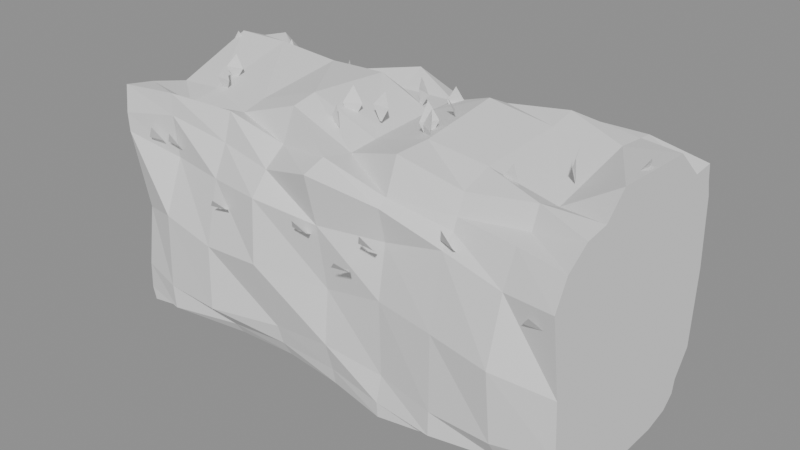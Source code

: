 # Source: hedge_seg.blend  (saved by Blender 5.3.31; exported with 4.5.12 LTS)
import bpy
from mathutils import Matrix  # noqa: F401  (used for matrix-valued properties, if any)

bpy.ops.wm.read_factory_settings(use_empty=True)
scene = bpy.context.scene
scene.name = 'Scene'

# ---- meshes
me_body = bpy.data.meshes.new('body')
me_body.from_pydata([(-0.96, 0.4577, 0.5086), (-0.96, 0.4983, 0.7913), (-0.96, 0.4732, 0.9035), (-0.96, 0.3928, 0.9926), (-0.96, 0.2746, 1.01), (-0.96, 0.1606, 1.056), (-0.96, -0.1536, 0.9317), (-0.96, -0.3097, 0.9722), (-0.96, -0.4293, 0.9927), (-0.96, -0.4406, 0.8857), (-0.96, -0.4374, 0.8084), (-0.96, -0.3783, 0.4729), (-0.96, -0.4127, 0.2336), (-0.96, -0.4167, 0.1277), (-0.96, -0.4067, 0.06573), (-0.96, -0.311, 0.02313), (-0.96, -0.1643, 0.0), (-0.96, 0.1516, 0.0), (-0.96, 0.2658, 0.02313), (-0.96, 0.3918, 0.06914), (-0.96, 0.4715, 0.1373), (-0.96, 0.4588, 0.2234), (-0.75, 0.5189, 0.5208), (-0.75, 0.4532, 0.7267), (-0.75, 0.4122, 0.8819), (-0.75, 0.31, 0.8858), (-0.75, 0.2449, 0.9087), (-0.75, 0.1789, 1.049), (-0.75, -0.1782, 0.9569), (-0.75, -0.3064, 0.938), (-0.75, -0.3941, 0.9978), (-0.75, -0.3972, 0.9129), (-0.75, -0.3824, 0.7428), (-0.75, -0.4651, 0.5323), (-0.75, -0.4762, 0.2359), (-0.75, -0.4694, 0.1357), (-0.75, -0.3645, 0.06263), (-0.75, -0.2721, 0.02313), (-0.75, -0.1509, 0.0), (-0.75, 0.1599, 0.0), (-0.75, 0.3041, 0.02313), (-0.75, 0.3929, 0.06349), (-0.75, 0.4334, 0.1298), (-0.75, 0.406, 0.2236), (-0.5, 0.4522, 0.4752), (-0.5, 0.3936, 0.7188), (-0.5, 0.357, 0.8435), (-0.5, 0.3435, 0.9482), (-0.5, 0.2792, 0.909), (-0.5, 0.1927, 1.022), (-0.5, -0.1794, 0.9748), (-0.5, -0.2769, 0.9509), (-0.5, -0.3414, 0.9763), (-0.5, -0.374, 0.8653), (-0.5, -0.431, 0.7457), (-0.5, -0.4917, 0.4987), (-0.5, -0.4985, 0.2413), (-0.5, -0.3918, 0.1241), (-0.5, -0.3548, 0.06968), (-0.5, -0.2595, 0.02313), (-0.5, -0.1651, 0.0), (-0.5, 0.1826, 0.0), (-0.5, 0.3217, 0.02313), (-0.5, 0.3949, 0.06796), (-0.5, 0.3793, 0.1299), (-0.5, 0.3962, 0.2372), (-0.25, 0.387, 0.4656), (-0.25, 0.3678, 0.7168), (-0.25, 0.3779, 0.8289), (-0.25, 0.4123, 0.9942), (-0.25, 0.3085, 0.9354), (-0.25, 0.1856, 1.033), (-0.25, -0.1708, 1.057), (-0.25, -0.2739, 1.037), (-0.25, -0.3318, 0.9143), (-0.25, -0.4191, 0.85), (-0.25, -0.4901, 0.768), (-0.25, -0.5049, 0.5193), (-0.25, -0.4078, 0.2217), (-0.25, -0.383, 0.137), (-0.25, -0.345, 0.06805), (-0.25, -0.2917, 0.02313), (-0.25, -0.1861, 0.0), (-0.25, 0.1865, 0.0), (-0.25, 0.293, 0.02313), (-0.25, 0.3248, 0.06387), (-0.25, 0.3752, 0.1344), (-0.25, 0.4546, 0.2483), (0.0, 0.3967, 0.4888), (0.0, 0.4627, 0.8108), (0.0, 0.452, 0.8731), (0.0, 0.3917, 0.9101), (0.0, 0.2896, 0.9518), (0.0, 0.1495, 0.9524), (0.0, -0.1424, 0.9385), (0.0, -0.2648, 0.9289), (0.0, -0.3984, 0.9594), (0.0, -0.4904, 0.928), (0.0, -0.4426, 0.7291), (0.0, -0.3994, 0.4684), (0.0, -0.4187, 0.2506), (0.0, -0.3868, 0.133), (0.0, -0.3731, 0.06447), (0.0, -0.3215, 0.02313), (0.0, -0.1832, 0.0), (0.0, 0.1659, 0.0), (0.0, 0.2599, 0.02313), (0.0, 0.328, 0.06462), (0.0, 0.39, 0.1241), (0.0, 0.5119, 0.2483), (0.25, 0.4306, 0.4673), (0.25, 0.4863, 0.7647), (0.25, 0.4706, 0.9088), (0.25, 0.3424, 0.8863), (0.25, 0.2702, 1.009), (0.25, 0.1629, 1.06), (0.25, -0.1716, 1.016), (0.25, -0.3287, 1.016), (0.25, -0.3798, 0.8832), (0.25, -0.4183, 0.8597), (0.25, -0.386, 0.7278), (0.25, -0.4206, 0.5241), (0.25, -0.4118, 0.2279), (0.25, -0.4376, 0.1315), (0.25, -0.4328, 0.0699), (0.25, -0.3052, 0.02313), (0.25, -0.1606, 0.0), (0.25, 0.1509, 0.0), (0.25, 0.271, 0.02313), (0.25, 0.3909, 0.06743), (0.25, 0.4563, 0.132), (0.25, 0.4611, 0.2277), (0.5, 0.4932, 0.4933), (0.5, 0.4462, 0.7275), (0.5, 0.3891, 0.8527), (0.5, 0.3467, 0.9986), (0.5, 0.2849, 1.04), (0.5, 0.1772, 1.015), (0.5, -0.1875, 0.9974), (0.5, -0.3083, 0.9548), (0.5, -0.3397, 0.8809), (0.5, -0.3602, 0.84), (0.5, -0.414, 0.7956), (0.5, -0.4705, 0.5257), (0.5, -0.4713, 0.2301), (0.5, -0.4736, 0.1377), (0.5, -0.3862, 0.06785), (0.5, -0.2667, 0.02313), (0.5, -0.1514, 0.0), (0.5, 0.1636, 0.0), (0.5, 0.31, 0.02313), (0.5, 0.416, 0.0672), (0.5, 0.4204, 0.1283), (0.5, 0.4154, 0.2341), (0.75, 0.4836, 0.5189), (0.75, 0.4211, 0.7858), (0.75, 0.3565, 0.8426), (0.75, 0.3675, 0.993), (0.75, 0.3129, 0.9973), (0.75, 0.1907, 1.009), (0.75, -0.1682, 0.9292), (0.75, -0.2796, 0.9833), (0.75, -0.313, 0.902), (0.75, -0.3907, 0.8885), (0.75, -0.4506, 0.7614), (0.75, -0.5195, 0.5222), (0.75, -0.4888, 0.2395), (0.75, -0.4247, 0.1379), (0.75, -0.321, 0.06394), (0.75, -0.2624, 0.02313), (0.75, -0.1691, 0.0), (0.75, 0.1853, 0.0), (0.75, 0.3198, 0.02313), (0.75, 0.389, 0.06847), (0.75, 0.3987, 0.1392), (0.75, 0.4038, 0.2408), (0.96, 0.4358, 0.5333), (0.96, 0.4211, 0.8143), (0.96, 0.4062, 0.8698), (0.96, 0.3957, 0.9385), (0.96, 0.3061, 0.9312), (0.96, 0.1837, 1.044), (0.96, -0.1674, 1.059), (0.96, -0.2572, 0.9738), (0.96, -0.3559, 0.9597), (0.96, -0.4502, 0.8943), (0.96, -0.5056, 0.7901), (0.96, -0.4559, 0.477), (0.96, -0.4379, 0.2438), (0.96, -0.3716, 0.1339), (0.96, -0.3449, 0.06684), (0.96, -0.2985, 0.02313), (0.96, -0.1878, 0.0), (0.96, 0.1842, 0.0), (0.96, 0.286, 0.02313), (0.96, 0.3377, 0.06735), (0.96, 0.349, 0.1236), (0.96, 0.4191, 0.2234)], [], [(0, 1, 23, 22), (1, 2, 24, 23), (2, 3, 25, 24), (3, 4, 26, 25), (4, 5, 27, 26), (5, 6, 28, 27), (6, 7, 29, 28), (7, 8, 30, 29), (8, 9, 31, 30), (9, 10, 32, 31), (10, 11, 33, 32), (11, 12, 34, 33), (12, 13, 35, 34), (13, 14, 36, 35), (14, 15, 37, 36), (15, 16, 38, 37), (16, 17, 39, 38), (17, 18, 40, 39), (18, 19, 41, 40), (19, 20, 42, 41), (20, 21, 43, 42), (21, 0, 22, 43), (22, 23, 45, 44), (23, 24, 46, 45), (24, 25, 47, 46), (25, 26, 48, 47), (26, 27, 49, 48), (27, 28, 50, 49), (28, 29, 51, 50), (29, 30, 52, 51), (30, 31, 53, 52), (31, 32, 54, 53), (32, 33, 55, 54), (33, 34, 56, 55), (34, 35, 57, 56), (35, 36, 58, 57), (36, 37, 59, 58), (37, 38, 60, 59), (38, 39, 61, 60), (39, 40, 62, 61), (40, 41, 63, 62), (41, 42, 64, 63), (42, 43, 65, 64), (43, 22, 44, 65), (44, 45, 67, 66), (45, 46, 68, 67), (46, 47, 69, 68), (47, 48, 70, 69), (48, 49, 71, 70), (49, 50, 72, 71), (50, 51, 73, 72), (51, 52, 74, 73), (52, 53, 75, 74), (53, 54, 76, 75), (54, 55, 77, 76), (55, 56, 78, 77), (56, 57, 79, 78), (57, 58, 80, 79), (58, 59, 81, 80), (59, 60, 82, 81), (60, 61, 83, 82), (61, 62, 84, 83), (62, 63, 85, 84), (63, 64, 86, 85), (64, 65, 87, 86), (65, 44, 66, 87), (66, 67, 89, 88), (67, 68, 90, 89), (68, 69, 91, 90), (69, 70, 92, 91), (70, 71, 93, 92), (71, 72, 94, 93), (72, 73, 95, 94), (73, 74, 96, 95), (74, 75, 97, 96), (75, 76, 98, 97), (76, 77, 99, 98), (77, 78, 100, 99), (78, 79, 101, 100), (79, 80, 102, 101), (80, 81, 103, 102), (81, 82, 104, 103), (82, 83, 105, 104), (83, 84, 106, 105), (84, 85, 107, 106), (85, 86, 108, 107), (86, 87, 109, 108), (87, 66, 88, 109), (88, 89, 111, 110), (89, 90, 112, 111), (90, 91, 113, 112), (91, 92, 114, 113), (92, 93, 115, 114), (93, 94, 116, 115), (94, 95, 117, 116), (95, 96, 118, 117), (96, 97, 119, 118), (97, 98, 120, 119), (98, 99, 121, 120), (99, 100, 122, 121), (100, 101, 123, 122), (101, 102, 124, 123), (102, 103, 125, 124), (103, 104, 126, 125), (104, 105, 127, 126), (105, 106, 128, 127), (106, 107, 129, 128), (107, 108, 130, 129), (108, 109, 131, 130), (109, 88, 110, 131), (110, 111, 133, 132), (111, 112, 134, 133), (112, 113, 135, 134), (113, 114, 136, 135), (114, 115, 137, 136), (115, 116, 138, 137), (116, 117, 139, 138), (117, 118, 140, 139), (118, 119, 141, 140), (119, 120, 142, 141), (120, 121, 143, 142), (121, 122, 144, 143), (122, 123, 145, 144), (123, 124, 146, 145), (124, 125, 147, 146), (125, 126, 148, 147), (126, 127, 149, 148), (127, 128, 150, 149), (128, 129, 151, 150), (129, 130, 152, 151), (130, 131, 153, 152), (131, 110, 132, 153), (132, 133, 155, 154), (133, 134, 156, 155), (134, 135, 157, 156), (135, 136, 158, 157), (136, 137, 159, 158), (137, 138, 160, 159), (138, 139, 161, 160), (139, 140, 162, 161), (140, 141, 163, 162), (141, 142, 164, 163), (142, 143, 165, 164), (143, 144, 166, 165), (144, 145, 167, 166), (145, 146, 168, 167), (146, 147, 169, 168), (147, 148, 170, 169), (148, 149, 171, 170), (149, 150, 172, 171), (150, 151, 173, 172), (151, 152, 174, 173), (152, 153, 175, 174), (153, 132, 154, 175), (154, 155, 177, 176), (155, 156, 178, 177), (156, 157, 179, 178), (157, 158, 180, 179), (158, 159, 181, 180), (159, 160, 182, 181), (160, 161, 183, 182), (161, 162, 184, 183), (162, 163, 185, 184), (163, 164, 186, 185), (164, 165, 187, 186), (165, 166, 188, 187), (166, 167, 189, 188), (167, 168, 190, 189), (168, 169, 191, 190), (169, 170, 192, 191), (170, 171, 193, 192), (171, 172, 194, 193), (172, 173, 195, 194), (173, 174, 196, 195), (174, 175, 197, 196), (175, 154, 176, 197), (21, 20, 19, 18, 17, 16, 15, 14, 13, 12, 11, 10, 9, 8, 7, 6, 5, 4, 3, 2, 1, 0), (176, 177, 178, 179, 180, 181, 182, 183, 184, 185, 186, 187, 188, 189, 190, 191, 192, 193, 194, 195, 196, 197)])
me_body.update()
me_fringe = bpy.data.meshes.new('fringe')
me_fringe.from_pydata([(-0.1083, -0.1986, 0.9322), (-0.1161, -0.1954, 0.9322), (-0.0863, -0.2259, 0.9923), (-0.1508, -0.1996, 0.9923), (-0.1157, -0.2058, 1.055), (-0.1157, -0.2058, 1.055), (0.2444, 0.458, 0.6257), (0.2528, 0.4582, 0.6257), (0.213, 0.5037, 0.6471), (0.2827, 0.5049, 0.6471), (0.2472, 0.5383, 0.6866), (0.2472, 0.5383, 0.6866), (-0.8513, 0.4097, 0.7394), (-0.843, 0.4108, 0.7394), (-0.8866, 0.444, 0.7711), (-0.8174, 0.4528, 0.7711), (-0.8548, 0.4705, 0.817), (-0.8548, 0.4705, 0.817), (-0.5868, 0.4601, 0.6176), (-0.5784, 0.4603, 0.6176), (-0.6185, 0.5095, 0.64), (-0.5489, 0.511, 0.64), (-0.5845, 0.5477, 0.6815), (-0.5845, 0.5477, 0.6815), (0.2157, -0.1231, 0.9593), (0.2085, -0.1186, 0.9593), (0.2377, -0.1457, 1.027), (0.1785, -0.109, 1.027), (0.2178, -0.1117, 1.093), (0.2178, -0.1117, 1.093), (-0.9528, 0.1248, 0.9578), (-0.9452, 0.1286, 0.9578), (-0.9833, 0.1174, 1.013), (-0.921, 0.1485, 1.013), (-0.945, 0.1187, 1.067), (-0.945, 0.1187, 1.067), (-0.7272, -0.3848, 0.7791), (-0.7356, -0.384, 0.7791), (-0.6998, -0.4202, 0.8117), (-0.7691, -0.4138, 0.8117), (-0.7359, -0.4329, 0.8563), (-0.7359, -0.4329, 0.8563), (0.2116, 0.4342, 0.6929), (0.22, 0.4339, 0.6929), (0.1823, 0.4798, 0.7228), (0.2519, 0.4777, 0.7228), (0.218, 0.5082, 0.7692), (0.218, 0.5082, 0.7692), (0.1579, -0.4573, 0.6254), (0.1496, -0.4589, 0.6254), (0.1977, -0.501, 0.649), (0.1294, -0.5145, 0.649), (0.1709, -0.5447, 0.6916), (0.1709, -0.5447, 0.6916), (0.5987, -0.1882, 0.9365), (0.5905, -0.1866, 0.9365), (0.6264, -0.2061, 0.9838), (0.558, -0.1924, 0.9838), (0.594, -0.1903, 1.033), (0.594, -0.1903, 1.033), (0.1851, -0.08252, 0.967), (0.1804, -0.08954, 0.967), (0.2097, -0.06203, 1.036), (0.1714, -0.1203, 1.036), (0.1762, -0.08174, 1.104), (0.1762, -0.08174, 1.104), (0.203, 0.1976, 0.9329), (0.2103, 0.1934, 0.9329), (0.1836, 0.2254, 0.9759), (0.244, 0.1906, 0.9759), (0.211, 0.2031, 1.022), (0.211, 0.2031, 1.022), (-0.7408, -0.08739, 0.9666), (-0.7487, -0.09032, 0.9666), (-0.7115, -0.07843, 1.015), (-0.7768, -0.1027, 1.015), (-0.7508, -0.07253, 1.062), (-0.7508, -0.07253, 1.062), (0.2501, -0.4265, 0.7099), (0.2418, -0.4258, 0.7099), (0.2769, -0.4741, 0.743), (0.2075, -0.4684, 0.743), (0.2398, -0.5001, 0.7923), (0.2398, -0.5001, 0.7923), (-0.5235, 0.2676, 0.8937), (-0.516, 0.2638, 0.8937), (-0.5395, 0.3038, 0.9424), (-0.4773, 0.2723, 0.9424), (-0.5068, 0.2911, 0.9982), (-0.5068, 0.2911, 0.9982), (0.8804, -0.4384, 0.6823), (0.872, -0.4389, 0.6823), (0.9137, -0.4803, 0.7099), (0.8441, -0.4846, 0.7099), (0.8807, -0.5117, 0.7539), (0.8807, -0.5117, 0.7539), (0.9124, 0.0009929, 0.9749), (0.9141, 0.009218, 0.9749), (0.9123, -0.03028, 1.028), (0.9265, 0.03796, 1.028), (0.9466, -0.001784, 1.075), (0.9466, -0.001784, 1.075), (0.9188, 0.007101, 0.9748), (0.9203, 0.01536, 0.9748), (0.9158, -0.02351, 1.032), (0.9284, 0.04505, 1.032), (0.9471, 0.006193, 1.084), (0.9471, 0.006193, 1.084), (-0.7143, -0.162, 0.9467), (-0.7227, -0.1611, 0.9467), (-0.6847, -0.1744, 0.9985), (-0.7541, -0.1674, 0.9985), (-0.7181, -0.1581, 1.051), (-0.7181, -0.1581, 1.051), (0.5391, -0.3821, 0.784), (0.5312, -0.3793, 0.784), (0.5537, -0.4314, 0.8256), (0.4882, -0.4076, 0.8256), (0.5134, -0.4403, 0.8811), (0.5134, -0.4403, 0.8811), (-0.4256, -0.4482, 0.6552), (-0.4339, -0.4497, 0.6552), (-0.3875, -0.4874, 0.6796), (-0.4561, -0.4997, 0.6796), (-0.4162, -0.5249, 0.7214), (-0.4162, -0.5249, 0.7214), (-0.4452, 0.3964, 0.7637), (-0.4373, 0.3937, 0.7637), (-0.4611, 0.4436, 0.7988), (-0.3954, 0.4204, 0.7988), (-0.421, 0.4527, 0.8479), (-0.421, 0.4527, 0.8479), (0.203, 0.03782, 0.9737), (0.2084, 0.03135, 0.9737), (0.1804, 0.05888, 1.034), (0.2249, 0.005216, 1.034), (0.1815, 0.01448, 1.089), (0.1815, 0.01448, 1.089), (0.4585, 0.421, 0.7213), (0.4668, 0.4196, 0.7213), (0.4357, 0.4679, 0.7532), (0.5043, 0.4557, 0.7532), (0.4745, 0.4874, 0.8004), (0.4745, 0.4874, 0.8004), (0.05946, 0.2127, 0.9241), (0.06756, 0.2149, 0.9241), (0.02529, 0.2216, 0.98), (0.09255, 0.2398, 0.98), (0.06047, 0.225, 1.039), (0.06047, 0.225, 1.039), (-0.07149, 0.1847, 0.9382), (-0.06365, 0.1817, 0.9382), (-0.09499, 0.2091, 0.9965), (-0.02989, 0.1842, 0.9965), (-0.06587, 0.1877, 1.057), (-0.06587, 0.1877, 1.057), (-0.885, 0.3076, 0.8618), (-0.8766, 0.3079, 0.8618), (-0.917, 0.34, 0.9211), (-0.8474, 0.3428, 0.9211), (-0.8826, 0.3508, 0.9898), (-0.8826, 0.3508, 0.9898), (0.7383, -0.06543, 0.9708), (0.7349, -0.05775, 0.9708), (0.7432, -0.09678, 1.035), (0.7149, -0.03308, 1.035), (0.7446, -0.05804, 1.099), (0.7446, -0.05804, 1.099), (-0.1334, -0.09968, 0.9639), (-0.1406, -0.1039, 0.9639), (-0.1048, -0.0878, 1.025), (-0.165, -0.123, 1.025), (-0.145, -0.0881, 1.084), (-0.145, -0.0881, 1.084), (-0.03026, -0.4379, 0.6848), (-0.03864, -0.4373, 0.6848), (-0.003149, -0.4864, 0.7146), (-0.07264, -0.4812, 0.7146), (-0.04021, -0.5148, 0.7614), (-0.04021, -0.5148, 0.7614), (0.6644, 0.3605, 0.8086), (0.6727, 0.3618, 0.8086), (0.6275, 0.3968, 0.8597), (0.6963, 0.4079, 0.8597), (0.6588, 0.4218, 0.9239), (0.6588, 0.4218, 0.9239), (-0.8203, -0.3876, 0.7737), (-0.8286, -0.3888, 0.7737), (-0.7843, -0.4227, 0.8133), (-0.8533, -0.4325, 0.8133), (-0.8158, -0.4485, 0.8665), (-0.8158, -0.4485, 0.8665), (-0.4018, -0.339, 0.8313), (-0.4098, -0.3417, 0.8313), (-0.363, -0.3575, 0.8698), (-0.4289, -0.3802, 0.8698), (-0.3922, -0.3797, 0.9185), (-0.3922, -0.3797, 0.9185), (-0.03682, -0.06668, 0.9703), (-0.04522, -0.06659, 0.9703), (-0.006163, -0.06538, 1.024), (-0.07585, -0.06468, 1.024), (-0.04077, -0.04139, 1.073), (-0.04077, -0.04139, 1.073)], [], [(0, 1, 3, 2), (2, 3, 5, 4), (6, 7, 9, 8), (8, 9, 11, 10), (12, 13, 15, 14), (14, 15, 17, 16), (18, 19, 21, 20), (20, 21, 23, 22), (24, 25, 27, 26), (26, 27, 29, 28), (30, 31, 33, 32), (32, 33, 35, 34), (36, 37, 39, 38), (38, 39, 41, 40), (42, 43, 45, 44), (44, 45, 47, 46), (48, 49, 51, 50), (50, 51, 53, 52), (54, 55, 57, 56), (56, 57, 59, 58), (60, 61, 63, 62), (62, 63, 65, 64), (66, 67, 69, 68), (68, 69, 71, 70), (72, 73, 75, 74), (74, 75, 77, 76), (78, 79, 81, 80), (80, 81, 83, 82), (84, 85, 87, 86), (86, 87, 89, 88), (90, 91, 93, 92), (92, 93, 95, 94), (96, 97, 99, 98), (98, 99, 101, 100), (102, 103, 105, 104), (104, 105, 107, 106), (108, 109, 111, 110), (110, 111, 113, 112), (114, 115, 117, 116), (116, 117, 119, 118), (120, 121, 123, 122), (122, 123, 125, 124), (126, 127, 129, 128), (128, 129, 131, 130), (132, 133, 135, 134), (134, 135, 137, 136), (138, 139, 141, 140), (140, 141, 143, 142), (144, 145, 147, 146), (146, 147, 149, 148), (150, 151, 153, 152), (152, 153, 155, 154), (156, 157, 159, 158), (158, 159, 161, 160), (162, 163, 165, 164), (164, 165, 167, 166), (168, 169, 171, 170), (170, 171, 173, 172), (174, 175, 177, 176), (176, 177, 179, 178), (180, 181, 183, 182), (182, 183, 185, 184), (186, 187, 189, 188), (188, 189, 191, 190), (192, 193, 195, 194), (194, 195, 197, 196), (198, 199, 201, 200), (200, 201, 203, 202)])
me_fringe.update()

# ---- objects
ob_body = bpy.data.objects.new('body', me_body)
ob_fringe = bpy.data.objects.new('fringe', me_fringe)

# ---- transforms, parenting, visibility, modifiers, constraints
ob_body.location = (0.0, 0.0, 0.0)
ob_fringe.location = (0.0, 0.0, 0.0)

# ---- collection membership
scene.collection.objects.link(ob_body)
scene.collection.objects.link(ob_fringe)

# ---- scene / render settings (as saved in the file)
scene.frame_start = 1; scene.frame_end = 250; scene.frame_set(1)
scene.render.engine = 'BLENDER_EEVEE_NEXT'
scene.render.bake_bias = 0.0
scene.render.bake_samples = 0
scene.render.compositor_device = 'GPU'
scene.eevee.use_volume_custom_range = False
scene.eevee.fast_gi_thickness_near = 0.1
scene.eevee.fast_gi_thickness_far = 0.0
scene.eevee.ray_tracing_options.screen_trace_thickness = 0.1
bpy.context.view_layer.update()

# ---- added for rendering (the .blend has no active camera and no usable light): camera, sun + grey world if the file has none
cam_auto = bpy.data.cameras.new('AutoCamera')
cam_auto.lens = 50.0
cam_auto.sensor_width = 36.0
cam_auto.clip_end = 1000.0
ob_auto_camera = bpy.data.objects.new('AutoCamera', cam_auto)
scene.collection.objects.link(ob_auto_camera)
ob_auto_camera.location = (2.29014, -2.76065, 2.3936)
ob_auto_camera.rotation_euler = (1.09748, -7.21219e-08, 0.694738)
scene.camera = ob_auto_camera
light_auto_sun = bpy.data.lights.new('AutoSun', 'SUN')
light_auto_sun.energy = 3.0
light_auto_sun.angle = 0.0523599
ob_auto_sun = bpy.data.objects.new('AutoSun', light_auto_sun)
scene.collection.objects.link(ob_auto_sun)
ob_auto_sun.rotation_euler = (0.872665, 0.174533, 0.523599)
if scene.world is None:
    world_auto = bpy.data.worlds.new('AutoWorld')
    world_auto.color = (0.3, 0.3, 0.3)
    scene.world = world_auto
bpy.context.view_layer.update()
